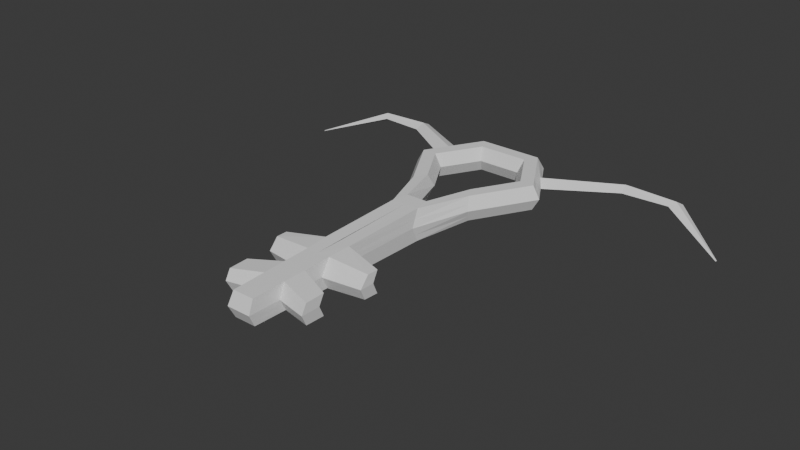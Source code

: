 # Source: obj_key_AshAllen_v01.blend  (saved by Blender 5.0.119; exported with 4.5.12 LTS)
import bpy
from mathutils import Matrix  # noqa: F401  (used for matrix-valued properties, if any)

bpy.ops.wm.read_factory_settings(use_empty=True)
scene = bpy.context.scene
scene.name = 'Scene'

# ---- collections
col_collection = bpy.data.collections.new('Collection'); scene.collection.children.link(col_collection)

# ---- world
world_world = bpy.data.worlds.new('World'); scene.world = world_world
world_world.use_nodes = True; world_world.node_tree.nodes.clear()
_N = world_world.node_tree.nodes; _L = world_world.node_tree.links
n0 = _N.new('ShaderNodeOutputWorld'); n0.name = 'World Output'; n0.location = (200, 100)
n1 = _N.new('ShaderNodeBackground'); n1.name = 'Background'; n1.location = (-200, 100)
n1.inputs[0].default_value = (0.05088, 0.05088, 0.05088, 1.0)
_L.new(n1.outputs[0], n0.inputs[0])
n0.is_active_output = True
world_world.color = (0.05088, 0.05088, 0.05088)
world_world.sun_shadow_jitter_overblur = 0.0

# ---- meshes
me_torus = bpy.data.meshes.new('Torus')
me_torus.from_pydata([(1.25, 0.0, 0.0), (1.125, 0.0, 0.2165), (0.875, 0.0, 0.2165), (0.75, 0.0, 3.062e-17), (0.875, 0.0, -0.2165), (1.125, 0.0, -0.2165), (0.625, 1.083, 0.0), (0.5625, 0.9743, 0.2165), (0.4375, 0.7578, 0.2165), (0.375, 0.6495, 3.062e-17), (0.4375, 0.7578, -0.2165), (0.5625, 0.9743, -0.2165), (0.625, -1.083, 0.0), (0.5625, -0.9743, 0.2165), (0.4375, -0.7578, 0.2165), (0.375, -0.6495, 3.062e-17), (0.4375, -0.7578, -0.2165), (0.5625, -0.9743, -0.2165), (1.125, 0.0, 0.2165), (1.125, 0.0, 0.2165), (0.5625, 0.9743, 0.2165), (0.5625, 0.9743, 0.2165), (0.5625, -0.9743, 0.2165), (0.5625, -0.9743, 0.2165), (0.5625, 0.9743, 0.2165), (0.5625, 0.9743, 0.2165), (1.125, 0.0, 0.2165), (1.125, 0.0, 0.2165), (0.5625, -0.9743, 0.2165), (0.5625, -0.9743, 0.2165), (1.125, 0.0, 0.2165), (1.125, 0.0, 0.2165), (0.5625, 0.9743, 0.2165), (0.5625, 0.9743, 0.2165), (0.5625, -0.9743, 0.2165), (0.5625, -0.9743, 0.2165), (1.125, 0.0, 0.2165), (1.125, 0.0, 0.2165), (0.5625, 0.9743, 0.2165), (0.5625, 0.9743, 0.2165), (0.5625, 0.9743, 0.2165), (0.625, 1.083, 0.0), (0.5625, -0.9743, 0.2165), (0.5625, -0.9743, 0.2165), (1.125, 0.0, 0.2165), (1.25, 0.0, 0.0), (1.125, 0.0, 0.2165), (1.125, 0.0, 0.2165), (0.5625, -0.9743, 0.2165), (0.5625, -0.9743, 0.2165), (0.5625, -0.9743, 0.2165), (0.4375, -0.7578, 0.2165), (0.5625, 0.9743, 0.2165), (0.5625, 0.9743, 0.2165), (1.125, 0.0, 0.2165), (0.875, 0.0, 0.2165), (0.5625, 0.9743, 0.2165), (0.4375, 0.7578, 0.2165), (0.5625, -0.9743, 0.2165), (0.625, -1.083, 0.0), (0.5625, 0.9743, 0.2165), (0.5625, 0.9743, 0.2165), (1.125, 0.0, 0.2165), (1.125, 0.0, 0.2165), (0.5625, -0.9743, 0.2165), (0.5625, -0.9743, 0.2165), (1.125, 0.0, 0.2165), (1.125, 0.0, 0.2165), (0.5625, 0.9743, 0.2165), (0.5625, 0.9743, 0.2165), (0.5625, 0.9743, 0.2165), (0.5625, 0.9743, 0.2165), (1.125, 0.0, 0.2165), (1.125, 0.0, 0.2165), (0.625, 1.083, 0.0), (0.625, 1.083, 0.0), (0.5625, -0.9743, 0.2165), (0.5625, -0.9743, 0.2165), (0.5625, -0.9743, 0.2165), (0.5625, -0.9743, 0.2165), (1.25, 0.0, 0.0), (1.25, 0.0, 0.0), (0.5625, -0.9743, 0.2165), (0.5625, -0.9743, 0.2165), (1.125, 0.0, 0.2165), (1.125, 0.0, 0.2165), (0.5625, 0.9743, 0.2165), (0.5625, 0.9743, 0.2165), (1.125, 0.0, 0.2165), (1.125, 0.0, 0.2165), (0.5625, -0.9743, 0.2165), (0.5625, -0.9743, 0.2165), (0.5625, -0.9743, 0.2165), (0.5625, -0.9743, 0.2165), (1.125, 0.0, 0.2165), (1.125, 0.0, 0.2165), (0.4375, -0.7578, 0.2165), (0.4375, -0.7578, 0.2165), (0.5625, 0.9743, 0.2165), (0.5625, 0.9743, 0.2165), (0.5625, 0.9743, 0.2165), (0.5625, 0.9743, 0.2165), (0.875, 0.0, 0.2165), (0.875, 0.0, 0.2165), (0.4375, 0.7578, 0.2165), (0.4375, 0.7578, 0.2165), (0.625, -1.083, 0.0), (0.625, -1.083, 0.0), (0.264, -2.003, -0.05329), (0.2429, -1.86, 0.2325), (0.1889, -1.579, 0.2325), (0.1619, -1.439, -0.04794), (0.1889, -1.579, -0.3284), (0.2429, -1.86, -0.3284), (0.2429, -1.86, 0.2325), (0.2429, -1.86, 0.2325), (0.2429, -1.86, 0.2325), (0.2429, -1.86, 0.2325), (0.2429, -1.86, 0.2325), (0.2429, -1.86, 0.2325), (0.2429, -1.86, 0.2325), (0.2429, -1.86, 0.2325), (0.2429, -1.86, 0.2325), (0.1889, -1.579, 0.2325), (0.264, -2.003, -0.05329), (0.2429, -1.86, 0.2325), (0.2429, -1.86, 0.2325), (0.2429, -1.86, 0.2325), (0.2429, -1.86, 0.2325), (0.2429, -1.86, 0.2325), (0.2429, -1.86, 0.2325), (0.2429, -1.86, 0.2325), (0.2429, -1.86, 0.2325), (0.2429, -1.86, 0.2325), (0.2429, -1.86, 0.2325), (0.2429, -1.86, 0.2325), (0.2429, -1.86, 0.2325), (0.1889, -1.579, 0.2325), (0.1889, -1.579, 0.2325), (0.264, -2.003, -0.05329), (0.2429, -1.86, 0.2325), (0.2429, -1.86, 0.2325), (0.2429, -1.86, 0.2325), (0.264, -2.003, -0.05329), (0.2075, -5.374, -0.04794), (0.1867, -5.267, -0.2636), (0.1867, -5.267, 0.1677), (0.2075, -5.374, -0.04794), (0.2303, -3.409, 0.2071), (0.2373, -3.656, -0.05329), (0.2188, -3.528, -0.3006), (0.2373, -3.657, -0.05329), (0.1963, -4.688, 0.1787), (0.2028, -4.293, 0.1862), (0.2098, -3.807, 0.1943), (0.2123, -4.804, -0.05329), (0.2195, -4.413, -0.05329), (0.2273, -3.99, -0.05329), (0.2098, -3.867, -0.2902), (0.2028, -4.294, -0.2821), (0.1963, -4.688, -0.2746), (0.2273, -3.991, -0.05329), (0.2195, -4.413, -0.05329), (0.2123, -4.804, -0.05329), (0.8933, -3.752, 0.1312), (0.8974, -3.558, 0.1282), (0.8953, -3.912, -0.04807), (0.9038, -3.659, -0.04807), (0.9038, -3.659, -0.04807), (0.8831, -3.552, -0.2629), (0.7433, -4.83, 0.1127), (0.7488, -4.494, 0.1191), (0.7439, -4.922, -0.05329), (0.7501, -4.59, -0.05329), (0.8754, -3.809, -0.254), (0.7309, -4.491, -0.2524), (0.7254, -4.826, -0.246), (0.8953, -3.912, -0.04807), (0.75, -4.59, -0.05329), (0.7439, -4.922, -0.05329), (1.042, 0.361, 0.0), (0.8332, 0.7219, 0.0), (0.9374, 0.3249, 0.2165), (0.7499, 0.6497, 0.2165), (0.7291, 0.2527, 0.2165), (0.5833, 0.5053, 0.2165), (0.6249, 0.2166, 3.062e-17), (0.4999, 0.4331, 3.062e-17), (0.7291, 0.2527, -0.2165), (0.5833, 0.5053, -0.2165), (0.9374, 0.3249, -0.2165), (0.7499, 0.6497, -0.2165), (0.7499, 0.6497, 0.2165), (0.9374, 0.3249, 0.2165), (0.9374, 0.3249, 0.2165), (0.7499, 0.6497, 0.2165), (0.9374, 0.3249, 0.2165), (0.7499, 0.6497, 0.2165), (0.7499, 0.6497, 0.2165), (0.9374, 0.3249, 0.2165), (0.7499, 0.6497, 0.2165), (0.9374, 0.3249, 0.2165), (0.9374, 0.3249, 0.2165), (0.7499, 0.6497, 0.2165), (0.7499, 0.6497, 0.2165), (0.9374, 0.3249, 0.2165), (0.9374, 0.3249, 0.2165), (0.7499, 0.6497, 0.2165), (0.9374, 0.3249, 0.2165), (0.7499, 0.6497, 0.2165), (0.8332, 0.7219, 0.0), (1.042, 0.361, 0.0), (0.7499, 0.6497, 0.2165), (0.9374, 0.3249, 0.2165), (0.9374, 0.3249, 0.2165), (0.7499, 0.6497, 0.2165), (0.7499, 0.6497, 0.2165), (0.9374, 0.3249, 0.2165), (0.7291, 0.2527, 0.2165), (0.5833, 0.5053, 0.2165), (0.9374, 0.3249, 0.2165), (0.7499, 0.6497, 0.2165), (0.7499, 0.6497, 0.2165), (0.9374, 0.3249, 0.2165), (0.7499, 0.6497, 0.2165), (0.9374, 0.3249, 0.2165), (0.9374, 0.3249, 0.2165), (0.7499, 0.6497, 0.2165), (0.9374, 0.3249, 0.2165), (0.7499, 0.6497, 0.2165), (0.7499, 0.6497, 0.2165), (0.9374, 0.3249, 0.2165), (1.042, 0.361, 0.0), (0.8332, 0.7219, 0.0), (0.8332, 0.7219, 0.0), (1.042, 0.361, 0.0), (0.7499, 0.6497, 0.2165), (0.9374, 0.3249, 0.2165), (0.9374, 0.3249, 0.2165), (0.7499, 0.6497, 0.2165), (0.7499, 0.6497, 0.2165), (0.9374, 0.3249, 0.2165), (0.7499, 0.6497, 0.2165), (0.9374, 0.3249, 0.2165), (0.9374, 0.3249, 0.2165), (0.7499, 0.6497, 0.2165), (0.9374, 0.3249, 0.2165), (0.7499, 0.6497, 0.2165), (0.5833, 0.5053, 0.2165), (0.7291, 0.2527, 0.2165), (0.7291, 0.2527, 0.2165), (0.5833, 0.5053, 0.2165), (0.5968, 1.034, 0.09764), (1.194, 0.0, 0.09764), (0.5968, -1.034, 0.09764), (0.2545, -1.938, 0.07559), (0.1981, -5.326, 0.04931), (0.2341, -3.545, 0.06414), (0.2194, -3.908, 0.05838), (0.2119, -4.359, 0.05472), (0.2051, -4.751, 0.05133), (0.9009, -3.614, 0.03141), (0.8944, -3.84, 0.03279), (0.7495, -4.547, 0.02446), (0.7436, -4.881, 0.02158), (0.9191, 0.5254, 0.101), (0.9161, 0.534, 0.1025), (1.183, 0.0, -0.1156), (0.5916, 1.025, -0.1156), (0.5916, -1.025, -0.1156), (0.2527, -1.926, -0.2002), (0.1964, -5.317, -0.1631), (0.2274, -3.588, -0.1854), (0.2179, -3.925, -0.1798), (0.2106, -4.349, -0.1755), (0.2037, -4.742, -0.1715), (0.8927, -3.602, -0.1628), (0.8847, -3.857, -0.1581), (0.7398, -4.537, -0.1596), (0.734, -4.871, -0.1562), (0.9104, 0.5224, -0.1122), (0.9092, 0.528, -0.1108), (-0.005817, -2.003, -0.05329), (7.451e-08, -1.86, 0.2325), (5.96e-08, -1.579, 0.2325), (5.96e-08, -1.439, -0.04794), (5.96e-08, -1.579, -0.3284), (7.451e-08, -1.86, -0.3284), (4.47e-08, -1.86, 0.2325), (7.451e-08, -1.86, 0.2325), (7.451e-08, -1.86, 0.2325), (4.47e-08, -1.86, 0.2325), (4.47e-08, -1.86, 0.2325), (7.451e-08, -1.86, 0.2325), (7.451e-08, -1.86, 0.2325), (7.451e-08, -1.86, 0.2325), (4.47e-08, -1.86, 0.2325), (5.96e-08, -1.579, 0.2325), (-0.005817, -2.003, -0.05329), (4.47e-08, -1.86, 0.2325), (4.47e-08, -1.86, 0.2325), (7.451e-08, -1.86, 0.2325), (7.451e-08, -1.86, 0.2325), (7.451e-08, -1.86, 0.2325), (4.47e-08, -1.86, 0.2325), (7.451e-08, -1.86, 0.2325), (7.451e-08, -1.86, 0.2325), (4.47e-08, -1.86, 0.2325), (7.451e-08, -1.86, 0.2325), (7.451e-08, -1.86, 0.2325), (4.47e-08, -1.86, 0.2325), (1.49e-08, -1.579, 0.2325), (5.96e-08, -1.579, 0.2325), (-0.005817, -2.003, -0.05329), (4.47e-08, -1.86, 0.2325), (4.47e-08, -1.86, 0.2325), (4.47e-08, -1.86, 0.2325), (-0.005817, -2.003, -0.05329), (2.235e-07, -5.374, -0.04794), (2.384e-07, -5.267, -0.2636), (2.086e-07, -5.267, 0.1677), (2.235e-07, -5.374, -0.04794), (-0.005817, -3.448, -0.05329), (0.005725, -3.259, 0.2059), (-0.005817, -3.448, -0.05329), (1.49e-07, -3.319, -0.3006), (-0.005817, -3.99, -0.05329), (-0.005817, -4.413, -0.05329), (-0.005817, -4.804, -0.05329), (1.49e-07, -3.837, 0.1943), (1.639e-07, -4.293, 0.1862), (1.788e-07, -4.688, 0.1787), (-0.005817, -3.991, -0.05329), (-0.005817, -4.413, -0.05329), (-0.005817, -4.804, -0.05329), (1.639e-07, -3.867, -0.2902), (1.937e-07, -4.294, -0.2821), (1.937e-07, -4.688, -0.2746), (2.086e-07, -5.326, 0.04931), (2.384e-07, -5.317, -0.1631), (5.96e-08, 1.083, 0.0), (5.96e-08, 0.9743, 0.2165), (2.98e-08, 0.7578, 0.2165), (2.98e-08, 0.6495, 3.062e-17), (2.98e-08, 0.7578, -0.2165), (5.96e-08, 0.9743, -0.2165), (5.96e-08, 0.9743, 0.2165), (5.96e-08, 0.9743, 0.2165), (5.96e-08, 0.9743, 0.2165), (5.96e-08, 0.9743, 0.2165), (5.96e-08, 0.9743, 0.2165), (5.96e-08, 0.9743, 0.2165), (5.96e-08, 0.9743, 0.2165), (5.96e-08, 0.9743, 0.2165), (5.96e-08, 1.083, 0.0), (5.96e-08, 0.9743, 0.2165), (5.96e-08, 0.9743, 0.2165), (5.96e-08, 0.9743, 0.2165), (5.96e-08, 0.9743, 0.2165), (2.98e-08, 0.7578, 0.2165), (5.96e-08, 0.9743, 0.2165), (5.96e-08, 0.9743, 0.2165), (5.96e-08, 0.9743, 0.2165), (5.96e-08, 0.9743, 0.2165), (5.96e-08, 0.9743, 0.2165), (5.96e-08, 1.083, 0.0), (5.96e-08, 1.083, 0.0), (5.96e-08, 0.9743, 0.2165), (5.96e-08, 0.9743, 0.2165), (5.96e-08, 0.9743, 0.2165), (5.96e-08, 0.9743, 0.2165), (5.96e-08, 0.9743, 0.2165), (5.96e-08, 0.9743, 0.2165), (5.96e-08, 0.7578, 0.2165), (5.96e-08, 0.9743, 0.2165), (2.98e-08, 0.7578, 0.2165), (5.96e-08, 1.034, 0.09764), (5.96e-08, 1.025, -0.1156), (2.144, 1.057, -0.0004442), (2.126, 1.397, -0.0004442), (2.144, 1.057, -0.0004442), (2.126, 1.397, -0.0004442), (2.108, 1.223, -0.09221), (2.11, 1.228, -0.091), (2.116, 1.222, 0.08215), (2.117, 1.229, 0.08336), (2.937, 1.148, -0.02428), (3.074, 1.379, -0.0321), (2.937, 1.148, -0.02428), (3.074, 1.379, -0.0321), (2.97, 1.28, -0.09278), (2.973, 1.283, -0.09224), (3.006, 1.262, 0.03881), (3.011, 1.266, 0.03929), (4.054, 0.6046, -0.3909), (4.068, 0.6281, -0.3917), (4.054, 0.6046, -0.3909), (4.068, 0.6281, -0.3917), (4.057, 0.618, -0.3979), (4.058, 0.6183, -0.3978), (4.061, 0.6162, -0.3845), (4.061, 0.6166, -0.3845), (1.316, 0.7658, 0.09613), (1.717, 0.9976, 0.08974), (1.695, 1.172, -0.0002962), (1.264, 0.947, -0.0001481), (1.776, 0.825, -0.0002962), (1.409, 0.593, -0.0001481), (1.318, 0.7577, 0.09474), (1.717, 0.9899, 0.08844)], [], [(204, 38, 60, 221), (236, 98, 52, 215), (185, 8, 9, 187), (187, 9, 10, 189), (189, 10, 11, 191), (281, 268, 6, 181), (126, 42, 76, 129), (133, 82, 48, 121), (110, 14, 15, 111), (111, 15, 16, 112), (112, 16, 17, 113), (270, 269, 12, 108), (42, 36, 62, 76), (82, 84, 46, 48), (14, 2, 3, 15), (15, 3, 4, 16), (16, 4, 5, 17), (269, 267, 0, 12), (230, 70, 40, 209), (50, 54, 94, 92), (216, 56, 100, 247), (142, 78, 58, 127), (122, 50, 92, 135), (78, 72, 44, 58), (224, 68, 39, 207), (64, 66, 37, 43), (210, 41, 74, 233), (49, 47, 88, 90), (137, 96, 51, 123), (212, 53, 86, 239), (96, 102, 55, 51), (248, 104, 57, 219), (124, 59, 106, 143), (125, 49, 90, 134), (130, 64, 43, 120), (59, 45, 80, 106), (222, 61, 38, 204), (43, 37, 67, 65), (207, 39, 69, 227), (209, 40, 71, 229), (77, 63, 36, 42), (120, 43, 65, 128), (58, 44, 73, 79), (234, 75, 41, 210), (48, 46, 85, 83), (240, 87, 53, 212), (121, 48, 83, 132), (91, 89, 47, 49), (136, 93, 50, 122), (93, 95, 54, 50), (123, 51, 97, 138), (215, 52, 99, 245), (242, 101, 56, 216), (51, 55, 103, 97), (219, 57, 105, 251), (139, 107, 59, 124), (140, 91, 49, 125), (141, 77, 42, 126), (127, 58, 79, 131), (107, 81, 45, 59), (221, 60, 24, 197), (76, 62, 26, 34), (192, 20, 61, 222), (34, 26, 66, 64), (128, 65, 13, 109), (197, 24, 68, 224), (65, 67, 1, 13), (227, 69, 7, 183), (229, 71, 20, 192), (198, 25, 70, 230), (79, 73, 18, 22), (266, 252, 25, 198), (129, 76, 34, 119), (22, 18, 63, 77), (119, 34, 64, 130), (35, 27, 72, 78), (131, 79, 22, 114), (254, 253, 27, 35), (181, 6, 75, 234), (28, 30, 84, 82), (132, 83, 23, 115), (200, 32, 98, 236), (83, 85, 19, 23), (239, 86, 32, 200), (90, 88, 30, 28), (183, 7, 87, 240), (118, 28, 82, 133), (134, 90, 28, 118), (13, 1, 89, 91), (135, 92, 29, 116), (23, 19, 95, 93), (115, 23, 93, 136), (116, 29, 96, 137), (92, 94, 31, 29), (195, 21, 101, 242), (29, 31, 102, 96), (138, 97, 14, 110), (245, 99, 21, 195), (247, 100, 33, 203), (203, 33, 104, 248), (97, 103, 2, 14), (251, 105, 8, 185), (108, 12, 107, 139), (109, 13, 91, 140), (114, 22, 77, 141), (117, 35, 78, 142), (255, 254, 35, 117), (12, 0, 81, 107), (291, 117, 142, 316), (288, 114, 141, 315), (283, 109, 140, 314), (282, 108, 139, 313), (312, 138, 110, 284), (290, 116, 137, 311), (289, 115, 136, 310), (309, 135, 116, 290), (308, 134, 118, 292), (292, 118, 133, 307), (306, 132, 115, 289), (305, 131, 114, 288), (293, 119, 130, 304), (303, 129, 119, 293), (302, 128, 109, 283), (301, 127, 131, 305), (315, 141, 126, 300), (314, 140, 125, 299), (313, 139, 124, 298), (297, 123, 138, 312), (310, 136, 122, 296), (295, 121, 132, 306), (294, 120, 128, 302), (304, 130, 120, 294), (299, 125, 134, 308), (298, 124, 143, 317), (311, 137, 123, 297), (296, 122, 135, 309), (316, 142, 127, 301), (286, 112, 113, 287), (285, 111, 112, 286), (284, 110, 111, 285), (307, 133, 121, 295), (300, 126, 129, 303), (338, 256, 146, 320), (339, 271, 144, 318), (337, 160, 145, 319), (260, 152, 146, 256), (328, 155, 147, 321), (275, 163, 144, 271), (317, 143, 149, 322), (255, 117, 148, 257), (270, 108, 151, 272), (287, 113, 150, 325), (322, 149, 157, 326), (326, 157, 156, 327), (327, 156, 155, 328), (258, 157, 166, 262), (258, 154, 153, 259), (148, 154, 164, 165), (153, 152, 170, 171), (273, 161, 162, 274), (160, 159, 175, 176), (325, 150, 158, 335), (335, 158, 159, 336), (336, 159, 160, 337), (261, 165, 164, 262), (263, 171, 170, 264), (276, 168, 177, 277), (278, 178, 179, 279), (151, 161, 177, 168), (259, 153, 171, 263), (157, 149, 167, 166), (273, 158, 174, 277), (260, 155, 172, 264), (162, 163, 179, 178), (155, 156, 173, 172), (274, 162, 178, 278), (257, 148, 165, 261), (275, 160, 176, 279), (272, 151, 168, 276), (158, 150, 169, 174), (103, 250, 184, 2), (250, 251, 185, 184), (31, 202, 249, 102), (202, 203, 248, 249), (94, 246, 202, 31), (246, 247, 203, 202), (85, 244, 194, 19), (244, 245, 195, 194), (19, 194, 243, 95), (194, 195, 242, 243), (1, 182, 241, 89), (182, 183, 240, 241), (88, 238, 201, 30), (238, 239, 200, 201), (30, 201, 237, 84), (201, 200, 236, 237), (0, 180, 235, 81), (180, 181, 234, 235), (253, 265, 199, 27), (265, 266, 198, 199), (27, 199, 231, 72), (199, 198, 230, 231), (73, 228, 193, 18), (228, 229, 192, 193), (67, 226, 182, 1), (226, 227, 183, 182), (26, 196, 225, 66), (196, 197, 224, 225), (18, 193, 223, 63), (193, 192, 222, 223), (62, 220, 196, 26), (220, 221, 197, 196), (55, 218, 250, 103), (218, 219, 251, 250), (95, 243, 217, 54), (243, 242, 216, 217), (46, 214, 244, 85), (214, 215, 245, 244), (89, 241, 213, 47), (241, 240, 212, 213), (81, 235, 211, 45), (235, 234, 210, 211), (44, 208, 228, 73), (208, 209, 229, 228), (37, 206, 226, 67), (206, 207, 227, 226), (63, 223, 205, 36), (223, 222, 204, 205), (102, 249, 218, 55), (249, 248, 219, 218), (47, 213, 238, 88), (213, 212, 239, 238), (45, 211, 232, 80), (211, 210, 233, 232), (66, 225, 206, 37), (225, 224, 207, 206), (54, 217, 246, 94), (217, 216, 247, 246), (72, 231, 208, 44), (231, 230, 209, 208), (267, 280, 180, 0), (280, 281, 383, 382), (4, 188, 190, 5), (188, 189, 191, 190), (3, 186, 188, 4), (186, 187, 189, 188), (2, 184, 186, 3), (184, 185, 187, 186), (84, 237, 214, 46), (237, 236, 215, 214), (36, 205, 220, 62), (205, 204, 221, 220), (404, 403, 385, 381), (80, 232, 265, 253), (149, 257, 261, 167), (152, 260, 264, 170), (156, 259, 263, 173), (173, 263, 264, 172), (167, 261, 262, 166), (157, 258, 259, 156), (154, 258, 262, 164), (143, 255, 257, 149), (155, 260, 256, 147), (321, 147, 256, 338), (143, 106, 254, 255), (106, 80, 253, 254), (233, 74, 252, 266), (190, 191, 281, 280), (5, 190, 280, 267), (150, 272, 276, 169), (163, 275, 279, 179), (159, 274, 278, 175), (161, 273, 277, 177), (175, 278, 279, 176), (169, 276, 277, 174), (158, 273, 274, 159), (113, 270, 272, 150), (160, 275, 271, 145), (319, 145, 271, 339), (17, 5, 267, 269), (113, 17, 269, 270), (191, 11, 268, 281), (162, 333, 334, 163), (161, 332, 333, 162), (151, 324, 332, 161), (153, 330, 331, 152), (154, 329, 330, 153), (148, 323, 329, 154), (108, 282, 324, 151), (117, 291, 323, 148), (163, 334, 318, 144), (152, 331, 320, 146), (11, 345, 377, 268), (74, 365, 376, 252), (105, 375, 342, 8), (69, 374, 341, 7), (33, 351, 373, 104), (100, 372, 351, 33), (99, 371, 347, 21), (21, 347, 370, 101), (86, 369, 349, 32), (32, 349, 368, 98), (7, 341, 367, 87), (6, 340, 366, 75), (252, 376, 348, 25), (71, 364, 346, 20), (25, 348, 363, 70), (24, 350, 362, 68), (60, 361, 350, 24), (20, 346, 360, 61), (57, 359, 375, 105), (39, 358, 374, 69), (101, 370, 357, 56), (52, 356, 371, 99), (87, 367, 355, 53), (75, 366, 354, 41), (40, 353, 364, 71), (61, 360, 352, 38), (104, 373, 359, 57), (68, 362, 358, 39), (53, 355, 369, 86), (41, 354, 365, 74), (56, 357, 372, 100), (70, 363, 353, 40), (268, 377, 340, 6), (10, 344, 345, 11), (9, 343, 344, 10), (8, 342, 343, 9), (98, 368, 356, 52), (38, 352, 361, 60), (380, 381, 389, 388), (383, 379, 387, 391), (180, 280, 382, 378), (406, 404, 381, 380), (403, 409, 384, 385), (409, 406, 380, 384), (181, 180, 378, 379), (281, 181, 379, 383), (389, 393, 401, 397), (390, 391, 399, 398), (385, 384, 392, 393), (384, 380, 388, 392), (378, 382, 390, 386), (379, 378, 386, 387), (382, 383, 391, 390), (381, 385, 393, 389), (398, 399, 395, 394), (396, 397, 401, 400), (391, 387, 395, 399), (388, 389, 397, 396), (393, 392, 400, 401), (392, 388, 396, 400), (386, 390, 398, 394), (387, 386, 394, 395), (265, 232, 407, 408), (408, 407, 406, 409), (266, 265, 408, 402), (402, 408, 409, 403), (232, 233, 405, 407), (407, 405, 404, 406), (233, 266, 402, 405), (405, 402, 403, 404)])
_uv = me_torus.uv_layers.new(name='UVMap')
_uv.uv.foreach_set('vector', [0.3056, 0.3333, 0.6667, 0.6667, 0.6667, 0.6667, 0.3056, 0.3333, 0.3056, 0.3333, 0.6667, 0.6667, 0.6667, 0.6667, 0.3056, 0.3333, 0.6111, 0.8333, 0.6667, 0.8333, 0.6667, 1.0, 0.6111, 1.0, 0.6111, -5.248e-17, 0.6667, -1.11e-16, 0.6667, 0.1667, 0.6111, 0.1667, 0.6111, 0.1667, 0.6667, 0.1667, 0.6667, 0.3333, 0.6111, 0.3333, 0.6111, 0.411, 0.6667, 0.411, 0.6667, 0.5, 0.6111, 0.5, 0.2778, 0.6667, 0.3333, 0.6667, 0.3333, 0.6667, 0.2778, 0.6667, 0.2778, 0.6667, 0.3333, 0.6667, 0.3333, 0.6667, 0.2778, 0.6667, 0.2778, 0.8333, 0.3333, 0.8333, 0.3333, 1.0, 0.2778, 1.0, 0.2778, -1.11e-16, 0.3333, -1.11e-16, 0.3333, 0.1667, 0.2778, 0.1667, 0.2778, 0.1667, 0.3333, 0.1667, 0.3333, 0.3333, 0.2778, 0.3333, 0.2778, 0.411, 0.3333, 0.411, 0.3333, 0.5, 0.2778, 0.5, 0.3333, 0.6667, 0.5, 0.6667, 0.5, 0.6667, 0.3333, 0.6667, 0.3333, 0.6667, 0.5, 0.6667, 0.5, 0.6667, 0.3333, 0.6667, 0.3333, 0.8333, 0.5, 0.8333, 0.5, 1.0, 0.3333, 1.0, 0.3333, -1.11e-16, 0.5, -1.11e-16, 0.5, 0.1667, 0.3333, 0.1667, 0.3333, 0.1667, 0.5, 0.1667, 0.5, 0.3333, 0.3333, 0.3333, 0.3333, 0.411, 0.5, 0.411, 0.5, 0.5, 0.3333, 0.5, 0.4584, 0.5, 0.6667, 0.6667, 0.6667, 0.6667, 0.3056, 0.3333, 0.3333, 0.6667, 0.5, 0.6667, 0.5, 0.6667, 0.3333, 0.6667, 0.3056, 0.3333, 0.6667, 0.6667, 0.6667, 0.6667, 0.4584, 0.5, 0.2778, 0.6667, 0.3333, 0.6667, 0.3333, 0.6667, 0.2778, 0.6667, 0.2778, 0.6667, 0.3333, 0.6667, 0.3333, 0.6667, 0.2778, 0.6667, 0.3333, 0.6667, 0.5, 0.6667, 0.5, 0.6667, 0.3333, 0.6667, 0.3056, 0.3333, 0.6667, 0.6667, 0.6667, 0.6667, 0.3056, 0.3333, 0.3333, 0.6667, 0.5, 0.6667, 0.5, 0.6667, 0.3333, 0.6667, 0.6111, 0.5, 0.6667, 0.5, 0.6667, 0.5, 0.6111, 0.5, 0.3333, 0.6667, 0.5, 0.6667, 0.5, 0.6667, 0.3333, 0.6667, 0.2778, 0.8333, 0.3333, 0.8333, 0.3333, 0.8333, 0.2778, 0.8333, 0.3056, 0.3333, 0.6667, 0.6667, 0.6667, 0.6667, 0.3056, 0.3333, 0.3333, 0.8333, 0.5, 0.8333, 0.5, 0.8333, 0.3333, 0.8333, 0.6111, 0.8333, 0.6667, 0.8333, 0.6667, 0.8333, 0.6111, 0.8333, 0.2778, 0.5, 0.3333, 0.5, 0.3333, 0.5, 0.2778, 0.5, 0.2778, 0.6667, 0.3333, 0.6667, 0.3333, 0.6667, 0.2778, 0.6667, 0.2778, 0.6667, 0.3333, 0.6667, 0.3333, 0.6667, 0.2778, 0.6667, 0.3333, 0.5, 0.5, 0.5, 0.5, 0.5, 0.3333, 0.5, 0.3056, 0.3333, 0.6667, 0.6667, 0.6667, 0.6667, 0.3056, 0.3333, 0.3333, 0.6667, 0.5, 0.6667, 0.5, 0.6667, 0.3333, 0.6667, 0.3056, 0.3333, 0.6667, 0.6667, 0.6667, 0.6667, 0.3056, 0.3333, 0.3056, 0.3333, 0.6667, 0.6667, 0.6667, 0.6667, 0.3056, 0.3333, 0.3333, 0.6667, 0.5, 0.6667, 0.5, 0.6667, 0.3333, 0.6667, 0.2778, 0.6667, 0.3333, 0.6667, 0.3333, 0.6667, 0.2778, 0.6667, 0.3333, 0.6667, 0.5, 0.6667, 0.5, 0.6667, 0.3333, 0.6667, 0.6111, 0.5, 0.6667, 0.5, 0.6667, 0.5, 0.6111, 0.5, 0.3333, 0.6667, 0.5, 0.6667, 0.5, 0.6667, 0.3333, 0.6667, 0.3056, 0.3333, 0.6667, 0.6667, 0.6667, 0.6667, 0.3056, 0.3333, 0.2778, 0.6667, 0.3333, 0.6667, 0.3333, 0.6667, 0.2778, 0.6667, 0.3333, 0.6667, 0.5, 0.6667, 0.5, 0.6667, 0.3333, 0.6667, 0.2778, 0.6667, 0.3333, 0.6667, 0.3333, 0.6667, 0.2778, 0.6667, 0.3333, 0.6667, 0.5, 0.6667, 0.5, 0.6667, 0.3333, 0.6667, 0.2778, 0.8333, 0.3333, 0.8333, 0.3333, 0.8333, 0.2778, 0.8333, 0.3056, 0.3333, 0.6667, 0.6667, 0.6667, 0.6667, 0.3056, 0.3333, 0.3056, 0.3333, 0.6667, 0.6667, 0.6667, 0.6667, 0.3056, 0.3333, 0.3333, 0.8333, 0.5, 0.8333, 0.5, 0.8333, 0.3333, 0.8333, 0.6111, 0.8333, 0.6667, 0.8333, 0.6667, 0.8333, 0.6111, 0.8333, 0.2778, 0.5, 0.3333, 0.5, 0.3333, 0.5, 0.2778, 0.5, 0.2778, 0.6667, 0.3333, 0.6667, 0.3333, 0.6667, 0.2778, 0.6667, 0.2778, 0.6667, 0.3333, 0.6667, 0.3333, 0.6667, 0.2778, 0.6667, 0.2778, 0.6667, 0.3333, 0.6667, 0.3333, 0.6667, 0.2778, 0.6667, 0.3333, 0.5, 0.5, 0.5, 0.5, 0.5, 0.3333, 0.5, 0.3056, 0.3333, 0.6667, 0.6667, 0.6667, 0.6667, 0.3056, 0.3333, 0.3333, 0.6667, 0.5, 0.6667, 0.5, 0.6667, 0.3333, 0.6667, 0.3056, 0.3333, 0.6667, 0.6667, 0.6667, 0.6667, 0.3056, 0.3333, 0.3333, 0.6667, 0.5, 0.6667, 0.5, 0.6667, 0.3333, 0.6667, 0.2778, 0.6667, 0.3333, 0.6667, 0.3333, 0.6667, 0.2778, 0.6667, 0.3056, 0.3333, 0.6667, 0.6667, 0.6667, 0.6667, 0.3056, 0.3333, 0.3333, 0.6667, 0.5, 0.6667, 0.5, 0.6667, 0.3333, 0.6667, 0.3056, 0.3333, 0.6667, 0.6667, 0.6667, 0.6667, 0.3056, 0.3333, 0.3056, 0.3333, 0.6667, 0.6667, 0.6667, 0.6667, 0.3056, 0.3333, 0.6111, 0.6667, 0.6667, 0.6667, 0.6667, 0.6667, 0.4584, 0.5, 0.3333, 0.6667, 0.5, 0.6667, 0.5, 0.6667, 0.3333, 0.6667, 0.6111, 0.5752, 0.6667, 0.5752, 0.6667, 0.6667, 0.6111, 0.6667, 0.2778, 0.6667, 0.3333, 0.6667, 0.3333, 0.6667, 0.2778, 0.6667, 0.3333, 0.6667, 0.5, 0.6667, 0.5, 0.6667, 0.3333, 0.6667, 0.2778, 0.6667, 0.3333, 0.6667, 0.3333, 0.6667, 0.2778, 0.6667, 0.3333, 0.6667, 0.5, 0.6667, 0.5, 0.6667, 0.3333, 0.6667, 0.2778, 0.6667, 0.3333, 0.6667, 0.3333, 0.6667, 0.2778, 0.6667, 0.3333, 0.5752, 0.5, 0.5752, 0.5, 0.6667, 0.3333, 0.6667, 0.6111, 0.5, 0.6667, 0.5, 0.6667, 0.5, 0.6111, 0.5, 0.3333, 0.6667, 0.5, 0.6667, 0.5, 0.6667, 0.3333, 0.6667, 0.2778, 0.6667, 0.3333, 0.6667, 0.3333, 0.6667, 0.2778, 0.6667, 0.3056, 0.3333, 0.6667, 0.6667, 0.6667, 0.6667, 0.3056, 0.3333, 0.3333, 0.6667, 0.5, 0.6667, 0.5, 0.6667, 0.3333, 0.6667, 0.3056, 0.3333, 0.6667, 0.6667, 0.6667, 0.6667, 0.3056, 0.3333, 0.3333, 0.6667, 0.5, 0.6667, 0.5, 0.6667, 0.3333, 0.6667, 0.3056, 0.3333, 0.6667, 0.6667, 0.6667, 0.6667, 0.3056, 0.3333, 0.2778, 0.6667, 0.3333, 0.6667, 0.3333, 0.6667, 0.2778, 0.6667, 0.2778, 0.6667, 0.3333, 0.6667, 0.3333, 0.6667, 0.2778, 0.6667, 0.3333, 0.6667, 0.5, 0.6667, 0.5, 0.6667, 0.3333, 0.6667, 0.2778, 0.6667, 0.3333, 0.6667, 0.3333, 0.6667, 0.2778, 0.6667, 0.3333, 0.6667, 0.5, 0.6667, 0.5, 0.6667, 0.3333, 0.6667, 0.2778, 0.6667, 0.3333, 0.6667, 0.3333, 0.6667, 0.2778, 0.6667, 0.2778, 0.6667, 0.3333, 0.6667, 0.3333, 0.8333, 0.2778, 0.8333, 0.3333, 0.6667, 0.5, 0.6667, 0.5, 0.6667, 0.3333, 0.6667, 0.3056, 0.3333, 0.6667, 0.6667, 0.6667, 0.6667, 0.3056, 0.3333, 0.3333, 0.6667, 0.5, 0.6667, 0.5, 0.8333, 0.3333, 0.8333, 0.2778, 0.8333, 0.3333, 0.8333, 0.3333, 0.8333, 0.2778, 0.8333, 0.3056, 0.3333, 0.6667, 0.6667, 0.6667, 0.6667, 0.3056, 0.3333, 0.4584, 0.5, 0.6667, 0.6667, 0.6667, 0.6667, 0.6111, 0.6667, 0.6111, 0.6667, 0.6667, 0.6667, 0.6667, 0.8333, 0.6111, 0.8333, 0.3333, 0.8333, 0.5, 0.8333, 0.5, 0.8333, 0.3333, 0.8333, 0.6111, 0.8333, 0.6667, 0.8333, 0.6667, 0.8333, 0.6111, 0.8333, 0.2778, 0.5, 0.3333, 0.5, 0.3333, 0.5, 0.2778, 0.5, 0.2778, 0.6667, 0.3333, 0.6667, 0.3333, 0.6667, 0.2778, 0.6667, 0.2778, 0.6667, 0.3333, 0.6667, 0.3333, 0.6667, 0.2778, 0.6667, 0.2778, 0.6667, 0.3333, 0.6667, 0.3333, 0.6667, 0.2778, 0.6667, 0.2778, 0.5752, 0.3333, 0.5752, 0.3333, 0.6667, 0.2778, 0.6667, 0.3333, 0.5, 0.5, 0.5, 0.5, 0.5, 0.3333, 0.5, 0.25, 0.6667, 0.2778, 0.6667, 0.2778, 0.6667, 0.25, 0.6667, 0.25, 0.6667, 0.2778, 0.6667, 0.2778, 0.6667, 0.25, 0.6667, 0.25, 0.6667, 0.2778, 0.6667, 0.2778, 0.6667, 0.25, 0.6667, 0.25, 0.5, 0.2778, 0.5, 0.2778, 0.5, 0.25, 0.5, 0.25, 0.8333, 0.2778, 0.8333, 0.2778, 0.8333, 0.25, 0.8333, 0.25, 0.6667, 0.2778, 0.6667, 0.2778, 0.8333, 0.25, 0.8333, 0.25, 0.6667, 0.2778, 0.6667, 0.2778, 0.6667, 0.25, 0.6667, 0.25, 0.6667, 0.2778, 0.6667, 0.2778, 0.6667, 0.25, 0.6667, 0.25, 0.6667, 0.2778, 0.6667, 0.2778, 0.6667, 0.25, 0.6667, 0.25, 0.6667, 0.2778, 0.6667, 0.2778, 0.6667, 0.25, 0.6667, 0.25, 0.6667, 0.2778, 0.6667, 0.2778, 0.6667, 0.25, 0.6667, 0.25, 0.6667, 0.2778, 0.6667, 0.2778, 0.6667, 0.25, 0.6667, 0.25, 0.6667, 0.2778, 0.6667, 0.2778, 0.6667, 0.25, 0.6667, 0.25, 0.6667, 0.2778, 0.6667, 0.2778, 0.6667, 0.25, 0.6667, 0.25, 0.6667, 0.2778, 0.6667, 0.2778, 0.6667, 0.25, 0.6667, 0.25, 0.6667, 0.2778, 0.6667, 0.2778, 0.6667, 0.25, 0.6667, 0.25, 0.6667, 0.2778, 0.6667, 0.2778, 0.6667, 0.25, 0.6667, 0.25, 0.6667, 0.2778, 0.6667, 0.2778, 0.6667, 0.25, 0.6667, 0.25, 0.5, 0.2778, 0.5, 0.2778, 0.5, 0.25, 0.5, 0.25, 0.8333, 0.2778, 0.8333, 0.2778, 0.8333, 0.25, 0.8333, 0.25, 0.6667, 0.2778, 0.6667, 0.2778, 0.6667, 0.25, 0.6667, 0.25, 0.6667, 0.2778, 0.6667, 0.2778, 0.6667, 0.25, 0.6667, 0.25, 0.6667, 0.2778, 0.6667, 0.2778, 0.6667, 0.25, 0.6667, 0.25, 0.6667, 0.2778, 0.6667, 0.2778, 0.6667, 0.25, 0.6667, 0.25, 0.6667, 0.2778, 0.6667, 0.2778, 0.6667, 0.25, 0.6667, 0.25, 0.5, 0.2778, 0.5, 0.2778, 0.5, 0.25, 0.5, 0.25, 1.0, 0.2778, 0.8333, 0.2778, 0.8333, 0.25, 1.25, 0.25, 0.6667, 0.2778, 0.6667, 0.2778, 0.6667, 0.25, 0.6667, 0.25, 0.6667, 0.2778, 0.6667, 0.2778, 0.6667, 0.25, 0.6667, 0.25, 0.1667, 0.2778, 0.1667, 0.2778, 0.3333, 0.25, 0.3333, 0.25, -1.11e-16, 0.2778, -1.11e-16, 0.2778, 0.1667, 0.25, 0.1667, 0.25, 0.8333, 0.2778, 0.8333, 0.2778, 1.0, 0.25, 1.0, 0.25, 0.6667, 0.2778, 0.6667, 0.2778, 0.6667, 0.25, 0.6667, 0.25, 0.6667, 0.2778, 0.6667, 0.2778, 0.6667, 0.25, 0.6667, 0.25, 0.5752, 0.2778, 0.5752, 0.2778, 0.6667, 0.25, 0.6667, 0.25, 0.411, 0.2778, 0.411, 0.2778, 0.5, 0.25, 0.5, 0.25, 0.3333, 0.2778, 0.3333, 0.2778, 0.3333, 0.25, 0.3333, 0.2778, 0.5752, 0.2778, 0.6667, 0.2778, 0.6667, 0.2778, 0.5752, 0.25, 0.5, 0.2778, 0.5, 0.2778, 0.5, 0.25, 0.5, 0.2778, 0.411, 0.2778, 0.5, 0.2778, 0.5, 0.2778, 0.411, 0.25, 0.5, 0.2778, 0.5, 0.2778, 0.5, 0.25, 0.5, 0.2778, 0.5752, 0.2778, 0.6667, 0.2778, 0.6667, 0.2778, 0.5752, 0.2778, 0.411, 0.2778, 0.5, 0.2778, 0.5, 0.2778, 0.411, 0.25, 0.3333, 0.2778, 0.3333, 0.2778, 0.3333, 0.25, 0.3333, 0.25, 0.5, 0.2778, 0.5, 0.2778, 0.5, 0.25, 0.5, 0.25, 0.5, 0.2778, 0.5, 0.2778, 0.5, 0.25, 0.5, 0.25, 0.5, 0.2778, 0.5, 0.2778, 0.5, 0.25, 0.5, 0.2778, 0.5752, 0.2778, 0.5, 0.2778, 0.5, 0.2778, 0.5752, 0.2778, 0.5752, 0.2778, 0.6667, 0.2778, 0.6667, 0.2778, 0.5752, 0.2778, 0.6667, 0.2778, 0.6667, 0.2778, 0.6667, 0.2778, 0.6667, 0.2778, 0.6667, 0.2778, 0.6667, 0.2778, 0.6667, 0.2778, 0.6667, 0.2778, 0.411, 0.2778, 0.5, 0.2778, 0.5, 0.2778, 0.411, 0.2778, 0.3333, 0.2778, 0.3333, 0.2778, 0.3333, 0.2778, 0.3333, 0.25, 0.3333, 0.2778, 0.3333, 0.2778, 0.3333, 0.25, 0.3333, 0.25, 0.3333, 0.2778, 0.3333, 0.2778, 0.3333, 0.25, 0.3333, 0.25, 0.3333, 0.2778, 0.3333, 0.2778, 0.3333, 0.25, 0.3333, 0.2778, 0.5752, 0.2778, 0.6667, 0.2778, 0.6667, 0.2778, 0.5752, 0.2778, 0.5752, 0.2778, 0.6667, 0.2778, 0.6667, 0.2778, 0.5752, 0.2778, 0.411, 0.2778, 0.5, 0.2778, 0.5, 0.2778, 0.411, 0.2778, 0.411, 0.2778, 0.5, 0.2778, 0.5, 0.2778, 0.411, 0.2778, 0.5, 0.2778, 0.5, 0.2778, 0.5, 0.2778, 0.5, 0.2778, 0.5752, 0.2778, 0.6667, 0.2778, 0.6667, 0.2778, 0.5752, 0.2778, 0.5, 0.2778, 0.5, 0.2778, 0.5, 0.2778, 0.5, 0.2778, 0.411, 0.2778, 0.3333, 0.2778, 0.3333, 0.2778, 0.411, 0.2778, 0.5752, 0.2778, 0.5, 0.2778, 0.5, 0.2778, 0.5752, 0.2778, 0.5, 0.2778, 0.5, 0.2778, 0.5, 0.2778, 0.5, 0.2778, 0.5, 0.2778, 0.5, 0.2778, 0.5, 0.2778, 0.5, 0.2778, 0.411, 0.2778, 0.5, 0.2778, 0.5, 0.2778, 0.411, 0.2778, 0.5752, 0.2778, 0.6667, 0.2778, 0.6667, 0.2778, 0.5752, 0.2778, 0.411, 0.2778, 0.3333, 0.2778, 0.3333, 0.2778, 0.411, 0.2778, 0.411, 0.2778, 0.5, 0.2778, 0.5, 0.2778, 0.411, 0.2778, 0.3333, 0.2778, 0.3333, 0.2778, 0.3333, 0.2778, 0.3333, 0.5, 0.8333, 0.5556, 0.8333, 0.5556, 0.8333, 0.5, 0.8333, 0.5556, 0.8333, 0.6111, 0.8333, 0.6111, 0.8333, 0.5556, 0.8333, 0.5, 0.6667, 0.5556, 0.6667, 0.5556, 0.8333, 0.5, 0.8333, 0.5556, 0.6667, 0.6111, 0.6667, 0.6111, 0.8333, 0.5556, 0.8333, 0.5, 0.6667, 0.4167, 0.5, 0.5556, 0.6667, 0.5, 0.6667, 0.4167, 0.5, 0.4584, 0.5, 0.6111, 0.6667, 0.5556, 0.6667, 0.5, 0.6667, 0.2778, 0.3333, 0.2778, 0.3333, 0.5, 0.6667, 0.2778, 0.3333, 0.3056, 0.3333, 0.3056, 0.3333, 0.2778, 0.3333, 0.5, 0.6667, 0.2778, 0.3333, 0.2778, 0.3333, 0.5, 0.6667, 0.2778, 0.3333, 0.3056, 0.3333, 0.3056, 0.3333, 0.2778, 0.3333, 0.5, 0.6667, 0.2778, 0.3333, 0.2778, 0.3333, 0.5, 0.6667, 0.2778, 0.3333, 0.3056, 0.3333, 0.3056, 0.3333, 0.2778, 0.3333, 0.5, 0.6667, 0.2778, 0.3333, 0.2778, 0.3333, 0.5, 0.6667, 0.2778, 0.3333, 0.3056, 0.3333, 0.3056, 0.3333, 0.2778, 0.3333, 0.5, 0.6667, 0.2778, 0.3333, 0.2778, 0.3333, 0.5, 0.6667, 0.2778, 0.3333, 0.3056, 0.3333, 0.3056, 0.3333, 0.2778, 0.3333, 0.5, 0.5, 0.5556, 0.5, 0.5556, 0.5, 0.5, 0.5, 0.5556, 0.5, 0.6111, 0.5, 0.6111, 0.5, 0.5556, 0.5, 0.5, 0.5752, 0.5556, 0.5752, 0.5556, 0.6667, 0.5, 0.6667, 0.5556, 0.5752, 0.6111, 0.5752, 0.6111, 0.6667, 0.5556, 0.6667, 0.5, 0.6667, 0.5556, 0.6667, 0.4167, 0.5, 0.5, 0.6667, 0.5556, 0.6667, 0.6111, 0.6667, 0.4584, 0.5, 0.4167, 0.5, 0.5, 0.6667, 0.2778, 0.3333, 0.2778, 0.3333, 0.5, 0.6667, 0.2778, 0.3333, 0.3056, 0.3333, 0.3056, 0.3333, 0.2778, 0.3333, 0.5, 0.6667, 0.2778, 0.3333, 0.2778, 0.3333, 0.5, 0.6667, 0.2778, 0.3333, 0.3056, 0.3333, 0.3056, 0.3333, 0.2778, 0.3333, 0.5, 0.6667, 0.2778, 0.3333, 0.2778, 0.3333, 0.5, 0.6667, 0.2778, 0.3333, 0.3056, 0.3333, 0.3056, 0.3333, 0.2778, 0.3333, 0.5, 0.6667, 0.2778, 0.3333, 0.2778, 0.3333, 0.5, 0.6667, 0.2778, 0.3333, 0.3056, 0.3333, 0.3056, 0.3333, 0.2778, 0.3333, 0.5, 0.6667, 0.2778, 0.3333, 0.2778, 0.3333, 0.5, 0.6667, 0.2778, 0.3333, 0.3056, 0.3333, 0.3056, 0.3333, 0.2778, 0.3333, 0.5, 0.8333, 0.5556, 0.8333, 0.5556, 0.8333, 0.5, 0.8333, 0.5556, 0.8333, 0.6111, 0.8333, 0.6111, 0.8333, 0.5556, 0.8333, 0.5, 0.6667, 0.2778, 0.3333, 0.2778, 0.3333, 0.5, 0.6667, 0.2778, 0.3333, 0.3056, 0.3333, 0.3056, 0.3333, 0.2778, 0.3333, 0.5, 0.6667, 0.2778, 0.3333, 0.2778, 0.3333, 0.5, 0.6667, 0.2778, 0.3333, 0.3056, 0.3333, 0.3056, 0.3333, 0.2778, 0.3333, 0.5, 0.6667, 0.2778, 0.3333, 0.2778, 0.3333, 0.5, 0.6667, 0.2778, 0.3333, 0.3056, 0.3333, 0.3056, 0.3333, 0.2778, 0.3333, 0.5, 0.5, 0.5556, 0.5, 0.5556, 0.5, 0.5, 0.5, 0.5556, 0.5, 0.6111, 0.5, 0.6111, 0.5, 0.5556, 0.5, 0.5, 0.6667, 0.2778, 0.3333, 0.2778, 0.3333, 0.5, 0.6667, 0.2778, 0.3333, 0.3056, 0.3333, 0.3056, 0.3333, 0.2778, 0.3333, 0.5, 0.6667, 0.2778, 0.3333, 0.2778, 0.3333, 0.5, 0.6667, 0.2778, 0.3333, 0.3056, 0.3333, 0.3056, 0.3333, 0.2778, 0.3333, 0.5, 0.6667, 0.2778, 0.3333, 0.2778, 0.3333, 0.5, 0.6667, 0.2778, 0.3333, 0.3056, 0.3333, 0.3056, 0.3333, 0.2778, 0.3333, 0.5, 0.8333, 0.5556, 0.8333, 0.5556, 0.8333, 0.5, 0.8333, 0.5556, 0.8333, 0.6111, 0.8333, 0.6111, 0.8333, 0.5556, 0.8333, 0.5, 0.6667, 0.2778, 0.3333, 0.2778, 0.3333, 0.5, 0.6667, 0.2778, 0.3333, 0.3056, 0.3333, 0.3056, 0.3333, 0.2778, 0.3333, 0.5, 0.5, 0.5556, 0.5, 0.5556, 0.5, 0.5, 0.5, 0.5556, 0.5, 0.6111, 0.5, 0.6111, 0.5, 0.5556, 0.5, 0.5, 0.6667, 0.2778, 0.3333, 0.2778, 0.3333, 0.5, 0.6667, 0.2778, 0.3333, 0.3056, 0.3333, 0.3056, 0.3333, 0.2778, 0.3333, 0.5, 0.6667, 0.2778, 0.3333, 0.4167, 0.5, 0.5, 0.6667, 0.2778, 0.3333, 0.3056, 0.3333, 0.4584, 0.5, 0.4167, 0.5, 0.5, 0.6667, 0.4167, 0.5, 0.2778, 0.3333, 0.5, 0.6667, 0.4167, 0.5, 0.4584, 0.5, 0.3056, 0.3333, 0.2778, 0.3333, 0.5, 0.411, 0.5556, 0.411, 0.5556, 0.5, 0.5, 0.5, 0.5556, 0.411, 0.6111, 0.411, 0.6111, 0.411, 0.5556, 0.411, 0.5, 0.1667, 0.5556, 0.1667, 0.5556, 0.3333, 0.5, 0.3333, 0.5556, 0.1667, 0.6111, 0.1667, 0.6111, 0.3333, 0.5556, 0.3333, 0.5, -1.11e-16, 0.5556, -1.72e-12, 0.5556, 0.1667, 0.5, 0.1667, 0.5556, -1.72e-12, 0.6111, -5.248e-17, 0.6111, 0.1667, 0.5556, 0.1667, 0.5, 0.8333, 0.5556, 0.8333, 0.5556, 1.0, 0.5, 1.0, 0.5556, 0.8333, 0.6111, 0.8333, 0.6111, 1.0, 0.5556, 1.0, 0.5, 0.6667, 0.2778, 0.3333, 0.2778, 0.3333, 0.5, 0.6667, 0.2778, 0.3333, 0.3056, 0.3333, 0.3056, 0.3333, 0.2778, 0.3333, 0.5, 0.6667, 0.2778, 0.3333, 0.2778, 0.3333, 0.5, 0.6667, 0.2778, 0.3333, 0.3056, 0.3333, 0.3056, 0.3333, 0.2778, 0.3333, 0.6111, 0.5, 0.6111, 0.5752, 0.6111, 0.5752, 0.6111, 0.5, 0.5, 0.5, 0.5556, 0.5, 0.5556, 0.5752, 0.5, 0.5752, 0.2778, 0.5, 0.2778, 0.5752, 0.2778, 0.5752, 0.2778, 0.5, 0.2778, 0.6667, 0.2778, 0.5752, 0.2778, 0.5752, 0.2778, 0.6667, 0.2778, 0.5, 0.2778, 0.5752, 0.2778, 0.5752, 0.2778, 0.5, 0.2778, 0.5, 0.2778, 0.5752, 0.2778, 0.5752, 0.2778, 0.5, 0.2778, 0.5, 0.2778, 0.5752, 0.2778, 0.5752, 0.2778, 0.5, 0.2778, 0.5, 0.2778, 0.5752, 0.2778, 0.5752, 0.2778, 0.5, 0.2778, 0.6667, 0.2778, 0.5752, 0.2778, 0.5752, 0.2778, 0.6667, 0.2778, 0.5, 0.2778, 0.5752, 0.2778, 0.5752, 0.2778, 0.5, 0.2778, 0.5, 0.2778, 0.5752, 0.2778, 0.5752, 0.2778, 0.5, 0.25, 0.5, 0.2778, 0.5, 0.2778, 0.5752, 0.25, 0.5752, 0.2778, 0.5, 0.3333, 0.5, 0.3333, 0.5752, 0.2778, 0.5752, 0.3333, 0.5, 0.5, 0.5, 0.5, 0.5752, 0.3333, 0.5752, 0.6111, 0.5, 0.6667, 0.5, 0.6667, 0.5752, 0.6111, 0.5752, 0.5556, 0.3333, 0.6111, 0.3333, 0.6111, 0.411, 0.5556, 0.411, 0.5, 0.3333, 0.5556, 0.3333, 0.5556, 0.411, 0.5, 0.411, 0.2778, 0.3333, 0.2778, 0.411, 0.2778, 0.411, 0.2778, 0.3333, 0.2778, 0.5, 0.2778, 0.411, 0.2778, 0.411, 0.2778, 0.5, 0.2778, 0.3333, 0.2778, 0.411, 0.2778, 0.411, 0.2778, 0.3333, 0.2778, 0.5, 0.2778, 0.411, 0.2778, 0.411, 0.2778, 0.5, 0.2778, 0.3333, 0.2778, 0.411, 0.2778, 0.411, 0.2778, 0.3333, 0.2778, 0.3333, 0.2778, 0.411, 0.2778, 0.411, 0.2778, 0.3333, 0.2778, 0.3333, 0.2778, 0.411, 0.2778, 0.411, 0.2778, 0.3333, 0.2778, 0.3333, 0.2778, 0.411, 0.2778, 0.411, 0.2778, 0.3333, 0.2778, 0.3333, 0.2778, 0.411, 0.2778, 0.411, 0.2778, 0.3333, 0.25, 0.3333, 0.2778, 0.3333, 0.2778, 0.411, 0.25, 0.411, 0.3333, 0.3333, 0.5, 0.3333, 0.5, 0.411, 0.3333, 0.411, 0.2778, 0.3333, 0.3333, 0.3333, 0.3333, 0.411, 0.2778, 0.411, 0.6111, 0.3333, 0.6667, 0.3333, 0.6667, 0.411, 0.6111, 0.411, 0.2778, 0.5, 0.25, 0.5, 0.25, 0.5, 0.2778, 0.5, 0.2778, 0.5, 0.25, 0.5, 0.25, 0.5, 0.2778, 0.5, 0.2778, 0.5, 0.25, 0.5, 0.25, 0.5, 0.2778, 0.5, 0.2778, 0.6667, 0.25, 0.6667, 0.25, 0.6667, 0.2778, 0.6667, 0.2778, 0.6667, 0.25, 0.6667, 0.25, 0.6667, 0.2778, 0.6667, 0.2778, 0.6667, 0.25, 0.6667, 0.25, 0.6667, 0.2778, 0.6667, 0.2778, 0.5, 0.25, 0.5, 0.25, 0.5, 0.2778, 0.5, 0.2778, 0.6667, 0.25, 0.6667, 0.25, 0.6667, 0.2778, 0.6667, 0.2778, 0.5, 0.25, 0.5, 0.25, 0.5, 0.2778, 0.5, 0.2778, 0.6667, 0.25, 0.6667, 0.25, 0.6667, 0.2778, 0.6667, 0.6667, 0.3333, 0.75, 0.3333, 0.75, 0.411, 0.6667, 0.411, 0.6667, 0.5, 0.75, 0.5, 0.75, 0.5752, 0.6667, 0.5752, 0.6667, 0.8333, 0.75, 0.8333, 0.75, 0.8333, 0.6667, 0.8333, 0.6667, 0.6667, 0.75, 0.6667, 0.75, 0.6667, 0.6667, 0.6667, 0.6667, 0.6667, 0.75, 0.6667, 0.75, 0.8333, 0.6667, 0.8333, 0.6667, 0.6667, 0.75, 0.6667, 0.75, 0.6667, 0.6667, 0.6667, 0.6667, 0.6667, 0.75, 0.6667, 0.75, 0.6667, 0.6667, 0.6667, 0.6667, 0.6667, 0.75, 0.6667, 0.75, 0.6667, 0.6667, 0.6667, 0.6667, 0.6667, 0.75, 0.6667, 0.75, 0.6667, 0.6667, 0.6667, 0.6667, 0.6667, 0.75, 0.6667, 0.75, 0.6667, 0.6667, 0.6667, 0.6667, 0.6667, 0.75, 0.6667, 0.75, 0.6667, 0.6667, 0.6667, 0.6667, 0.5, -2.831e-07, 1.49e-08, -2.831e-07, 1.49e-08, 0.6667, 0.5, 0.6667, 0.5752, 0.75, 0.5752, 0.75, 0.6667, 0.6667, 0.6667, 0.6667, 0.6667, 0.75, 0.6667, 0.75, 0.6667, 0.6667, 0.6667, 0.6667, 0.6667, 0.75, 0.6667, 0.75, 0.6667, 0.6667, 0.6667, 0.6667, 0.6667, 0.75, 0.6667, 0.75, 0.6667, 0.6667, 0.6667, 0.6667, 0.6667, 0.75, 0.6667, 0.75, 0.6667, 0.6667, 0.6667, 0.6667, 0.6667, 0.75, 0.6667, 0.75, 0.6667, 0.6667, 0.6667, 0.6667, 0.8333, 0.75, 0.8333, 0.75, 0.8333, 0.6667, 0.8333, 0.6667, 0.6667, 0.75, 0.6667, 0.75, 0.6667, 0.6667, 0.6667, 0.6667, 0.6667, 0.75, 0.6667, 0.75, 0.6667, 0.6667, 0.6667, 0.6667, 0.6667, 0.75, 0.6667, 0.75, 0.6667, 0.6667, 0.6667, 0.6667, 0.6667, 0.75, 0.6667, 0.75, 0.6667, 0.6667, 0.6667, 0.6667, 0.5, 0.75, 0.5, 0.75, 0.5, 0.6667, 0.5, 0.6667, 0.6667, 0.75, 0.6667, 0.75, 0.6667, 0.6667, 0.6667, 0.6667, 0.6667, 0.75, 0.6667, 0.75, 0.6667, 0.6667, 0.6667, 0.6667, 0.8333, 0.75, 0.8333, 0.75, 0.8333, 0.6667, 0.8333, 0.6667, 0.6667, 0.75, 0.6667, 0.75, 0.6667, 0.6667, 0.6667, 0.6667, 0.6667, 0.75, 0.6667, 0.75, 0.6667, 0.6667, 0.6667, 0.6667, 0.5, 10.5, 0.25, 10.5, 0.25, 0.6667, 0.5, 0.6667, 0.6667, 0.75, 0.6667, 0.75, 0.6667, 0.6667, 0.6667, 0.6667, 0.6667, 0.75, 0.6667, 0.75, 0.6667, 0.6667, 0.6667, 0.6667, 0.411, 0.75, 0.411, 0.75, 0.5, 0.6667, 0.5, 0.6667, 0.1667, 0.75, 0.1667, 0.75, 0.3333, 0.6667, 0.3333, 0.6667, -1.11e-16, 0.75, -1.11e-16, 0.75, 0.1667, 0.6667, 0.1667, 0.6667, 0.8333, 0.75, 0.8333, 0.75, 1.0, 0.6667, 1.0, 0.6667, 0.6667, 0.75, 0.6667, 0.75, 0.6667, 0.6667, 0.6667, 0.6667, 0.6667, 0.75, 0.6667, 0.75, 0.6667, 0.6667, 0.6667, 0.5556, 0.5, 0.6111, 0.5, 0.6111, 0.5, 0.5556, 0.5, 0.6111, 0.411, 0.6111, 0.5, 0.6111, 0.5, 0.6111, 0.411, 0.5556, 0.5, 0.5556, 0.411, 0.5556, 0.411, 0.5556, 0.5, 0.5556, 0.5, 0.6111, 0.5, 0.6111, 0.5, 0.5556, 0.5, 0.6111, 0.5752, 0.5556, 0.5752, 0.5556, 0.5752, 0.6111, 0.5752, 0.5556, 0.5752, 0.5556, 0.5, 0.5556, 0.5, 0.5556, 0.5752, 0.6111, 0.5, 0.5556, 0.5, 0.5556, 0.5, 0.6111, 0.5, 0.6111, 0.411, 0.6111, 0.5, 0.6111, 0.5, 0.6111, 0.411, 0.6111, 0.5, 0.6111, 0.5752, 0.6111, 0.5752, 0.6111, 0.5, 0.5556, 0.411, 0.6111, 0.411, 0.6111, 0.411, 0.5556, 0.411, 0.6111, 0.5752, 0.5556, 0.5752, 0.5556, 0.5752, 0.6111, 0.5752, 0.5556, 0.5752, 0.5556, 0.5, 0.5556, 0.5, 0.5556, 0.5752, 0.5556, 0.5, 0.5556, 0.411, 0.5556, 0.411, 0.5556, 0.5, 0.6111, 0.5, 0.5556, 0.5, 0.5556, 0.5, 0.6111, 0.5, 0.5556, 0.411, 0.6111, 0.411, 0.6111, 0.411, 0.5556, 0.411, 0.6111, 0.5, 0.6111, 0.5752, 0.6111, 0.5752, 0.6111, 0.5, 0.5556, 0.411, 0.6111, 0.411, 0.6111, 0.5, 0.5556, 0.5, 0.5556, 0.5, 0.6111, 0.5, 0.6111, 0.5752, 0.5556, 0.5752, 0.6111, 0.411, 0.6111, 0.5, 0.6111, 0.5, 0.6111, 0.411, 0.5556, 0.5, 0.6111, 0.5, 0.6111, 0.5, 0.5556, 0.5, 0.6111, 0.5752, 0.5556, 0.5752, 0.5556, 0.5752, 0.6111, 0.5752, 0.5556, 0.5752, 0.5556, 0.5, 0.5556, 0.5, 0.5556, 0.5752, 0.5556, 0.5, 0.5556, 0.411, 0.5556, 0.411, 0.5556, 0.5, 0.6111, 0.5, 0.5556, 0.5, 0.5556, 0.5, 0.6111, 0.5, 0.5556, 0.5752, 0.5556, 0.5, 0.5556, 0.5, 0.5556, 0.5752, 0.5556, 0.5752, 0.5556, 0.5, 0.5556, 0.5, 0.5556, 0.5752, 0.6111, 0.5752, 0.5556, 0.5752, 0.5556, 0.5752, 0.6111, 0.5752, 0.6111, 0.5752, 0.5556, 0.5752, 0.5556, 0.5752, 0.6111, 0.5752, 0.5556, 0.5, 0.6111, 0.5, 0.6111, 0.5, 0.5556, 0.5, 0.5556, 0.5, 0.6111, 0.5, 0.6111, 0.5, 0.5556, 0.5, 0.6111, 0.5, 0.6111, 0.5752, 0.6111, 0.5752, 0.6111, 0.5, 0.6111, 0.5, 0.6111, 0.5752, 0.6111, 0.5752, 0.6111, 0.5])
me_torus.update()

# ---- objects
ob_torus = bpy.data.objects.new('Torus', me_torus)

# ---- transforms, parenting, visibility, modifiers, constraints
ob_torus.location = (0.0, 0.0, 0.0)
_m = ob_torus.modifiers.new('Mirror', 'MIRROR')

# ---- collection membership
col_collection.objects.link(ob_torus)

# ---- scene / render settings (as saved in the file)
scene.frame_start = 1; scene.frame_end = 250; scene.frame_set(1)
scene.render.engine = 'BLENDER_EEVEE_NEXT'
scene.render.bake_bias = 0.0
scene.render.bake_samples = 0
scene.cycles.sampling_pattern = 'TABULATED_SOBOL'
scene.eevee.use_volume_custom_range = False
bpy.context.view_layer.update()

# ---- added for rendering (the .blend has no active camera and no usable light): camera, sun
cam_auto = bpy.data.cameras.new('AutoCamera')
cam_auto.lens = 50.0
cam_auto.sensor_width = 36.0
cam_auto.clip_end = 1000.0
ob_auto_camera = bpy.data.objects.new('AutoCamera', cam_auto)
scene.collection.objects.link(ob_auto_camera)
ob_auto_camera.location = (9.81093, -13.7617, 7.76604)
ob_auto_camera.rotation_euler = (1.09748, -7.21219e-08, 0.694738)
scene.camera = ob_auto_camera
light_auto_sun = bpy.data.lights.new('AutoSun', 'SUN')
light_auto_sun.energy = 3.0
light_auto_sun.angle = 0.0523599
ob_auto_sun = bpy.data.objects.new('AutoSun', light_auto_sun)
scene.collection.objects.link(ob_auto_sun)
ob_auto_sun.rotation_euler = (0.872665, 0.174533, 0.523599)
bpy.context.view_layer.update()
